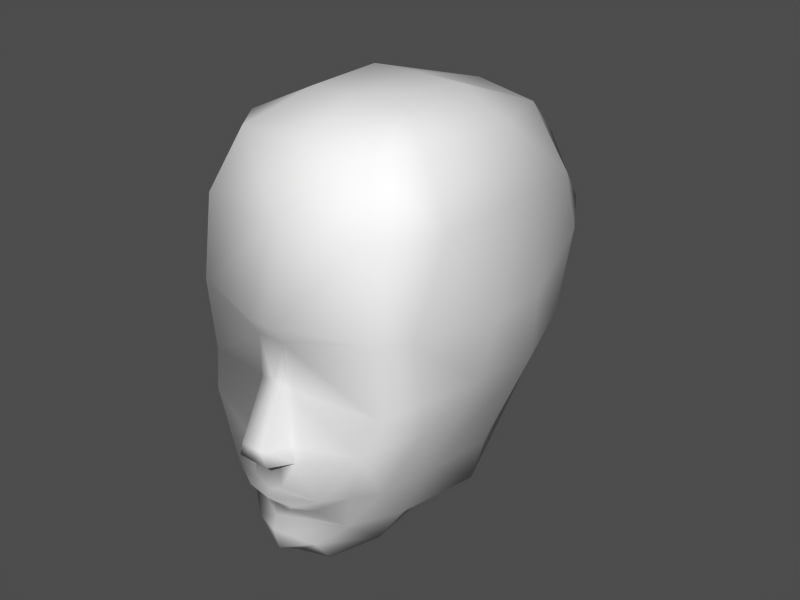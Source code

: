 # Source: jeff.blend  (saved by Blender 2.34.0; exported with 4.5.12 LTS)
import bpy
from mathutils import Matrix  # noqa: F401  (used for matrix-valued properties, if any)

bpy.ops.wm.read_factory_settings(use_empty=True)
scene = bpy.context.scene
scene.name = '1'

# ---- collections
col_collection_1 = bpy.data.collections.new('Collection 1'); scene.collection.children.link(col_collection_1)

# ---- materials (node trees are filled in below, after node groups)
mat_material = bpy.data.materials.new('Material')
mat_material.alpha_threshold = 0.0
mat_material.preview_render_type = 'FLAT'
mat_material.roughness = 0.5
mat_material.line_color = (0.0, 0.0, 0.0, 1.0)

# ---- material node trees

# ---- meshes
me_plane = bpy.data.meshes.new('Plane')
me_plane.from_pydata([(0.1506, 0.05348, -0.09465), (0.5811, 0.3258, -0.2261), (-0.5811, 0.3258, -0.2261), (-0.1506, 0.05348, -0.09465), (-0.2564, -0.01738, 0.03023), (0.2564, -0.01738, 0.03023), (0.4831, 0.06734, 0.1412), (-0.4831, 0.06734, 0.1412), (0.1605, -0.02881, 0.2085), (-0.1605, -0.02881, 0.2085), (1.788e-07, -0.05749, 0.02801), (1.788e-07, -0.01378, 0.1101), (1.788e-07, -0.06892, 0.2063), (1.788e-07, -0.187, 0.4849), (0.1642, -0.187, 0.4849), (-0.1642, -0.187, 0.4849), (-0.1155, -0.1961, 0.6306), (0.1155, -0.1961, 0.6306), (1.788e-07, -0.1961, 0.6306), (1.782e-07, 0.0981, 1.559), (0.1383, 0.0981, 1.559), (-0.1383, 0.0981, 1.559), (-0.9652, 0.2607, 1.745), (0.9652, 0.2607, 1.745), (0.9685, 0.3287, 1.014), (-0.9685, 0.3287, 1.014), (-0.229, 0.0653, 0.614), (0.229, 0.0653, 0.614), (0.8693, 0.2119, 0.6865), (-0.8693, 0.2119, 0.6865), (-0.153, 0.01345, 1.723), (0.153, 0.01345, 1.723), (1.851e-07, 0.01345, 1.723), (1.91e-07, 0.2005, 2.589), (-0.8737, 0.3003, 2.564), (0.8737, 0.3003, 2.564), (0.7005, 0.5606, 3.116), (-0.7005, 0.5606, 3.116), (1.924e-07, 0.5606, 3.139), (0.2606, 0.04678, 0.4513), (-0.2606, 0.04678, 0.4513), (0.1195, -0.003757, 0.4329), (1.788e-07, -0.003757, 0.4329), (-0.1195, -0.003757, 0.4329), (-1.177, 0.6637, 0.8673), (1.177, 0.6637, 0.8673), (-1.173, 0.6275, 1.135), (1.173, 0.6275, 1.135), (1.145, 0.5422, 1.708), (-1.145, 0.5422, 1.708), (-0.8866, 0.4379, 0.2035), (0.8866, 0.4379, 0.2035), (1.064, 0.9083, 0.2928), (-1.064, 0.9083, 0.2928), (-1.383, 1.344, 1.727), (1.383, 1.344, 1.727), (1.332, 1.197, 1.16), (-1.332, 1.197, 1.16), (-0.3497, 0.1486, -0.4381), (0.3497, 0.1486, -0.4381), (-0.3497, 0.3391, -0.7022), (0.3497, 0.3391, -0.7022), (1.788e-07, 0.05348, -0.09465), (6.1e-08, 0.03569, -0.2094), (5.521e-08, -0.01618, -0.3428), (6.1e-08, 0.04507, -0.5863), (6e-08, 0.2844, -0.761), (-0.3973, 0.1164, -0.02329), (0.3973, 0.1164, -0.02329), (0.878, 0.732, -0.1638), (-0.878, 0.732, -0.1638), (0.6247, 0.7029, -0.5577), (-0.6247, 0.7029, -0.5577), (-0.9714, 0.93, 3.116), (0.9714, 0.93, 3.116), (1.212, 0.8751, 2.564), (-1.212, 0.8751, 2.564), (0.4852, 1.199, 3.355), (-0.4852, 1.199, 3.355), (1.901e-07, 1.156, 3.369), (5.86e-08, 0.7523, -0.8703), (0.1495, 0.1301, 1.112), (-0.1495, 0.1301, 1.112), (5.851e-08, 1.675, -0.7685), (1.901e-07, 1.979, 3.392), (-0.4852, 1.983, 3.379), (0.4852, 1.983, 3.379), (-1.215, 1.95, 2.591), (1.215, 1.95, 2.591), (0.9714, 1.956, 3.14), (-0.9714, 1.956, 3.14), (-0.6247, 1.632, -0.455), (0.6247, 1.632, -0.455), (-0.949, 1.664, -0.275), (0.949, 1.664, -0.275), (-1.344, 1.95, 1.05), (1.344, 1.95, 1.05), (1.387, 1.949, 1.724), (-1.387, 1.949, 1.724), (-1.064, 1.671, 0.1633), (1.064, 1.671, 0.1633), (-1.149, 2.878, 1.941), (1.149, 2.878, 1.941), (1.111, 2.714, 1.129), (-1.111, 2.714, 1.129), (-0.615, 2.896, 3.031), (0.615, 2.896, 3.031), (1.023, 2.88, 2.463), (-1.023, 2.88, 2.463), (1.79e-07, 2.904, 3.143), (1.616e-07, 3.537, 2.625), (-0.436, 3.532, 2.545), (0.436, 3.532, 2.545), (-0.7698, 3.52, 1.958), (0.7698, 3.52, 1.958), (-0.7873, 3.326, 1.034), (0.7873, 3.326, 1.034), (1.603e-07, 3.701, 1.968), (1.594e-07, 3.493, 0.9543), (1.592e-07, 2.963, 0.3252), (0.7873, 2.825, 0.4482), (-0.7873, 2.825, 0.4482), (-0.7873, 2.327, -0.01176), (0.7873, 2.327, -0.01176), (1.592e-07, 2.465, -0.1348), (1.418e-07, 2.138, -0.5468), (0.5194, 1.987, -0.3724), (-0.5194, 1.987, -0.3724), (0.1269, 0.09112, 1.146), (-0.1269, 0.09112, 1.146), (1.788e-07, 0.09112, 1.146), (-0.6849, 0.2505, 0.1723), (0.6849, 0.2505, 0.1723)], [], [(0, 62, 63, 1), (4, 10, 11, 7), (7, 11, 12, 9), (11, 6, 8, 12), (10, 5, 6, 11), (12, 8, 41, 42), (9, 12, 42, 43), (15, 13, 18, 16), (13, 14, 17, 18), (41, 39, 14), (43, 15, 40), (22, 21, 30), (20, 23, 31), (21, 19, 32, 30), (19, 20, 31, 32), (32, 31, 33), (30, 32, 33), (31, 23, 35, 33), (22, 30, 33, 34), (33, 35, 36, 38), (33, 38, 37, 34), (40, 26, 29), (6, 39, 8), (7, 9, 40), (7, 40, 29), (43, 40, 9), (41, 8, 39), (42, 13, 15, 43), (41, 14, 13, 42), (24, 28, 45, 47), (29, 25, 46, 44), (25, 22, 49, 46), (23, 24, 47, 48), (48, 47, 56, 55), (46, 49, 54, 57), (44, 46, 57), (47, 45, 56), (45, 51, 52, 56), (50, 44, 57, 53), (1, 63, 64, 59), (59, 64, 65), (59, 65, 66, 61), (65, 58, 60, 66), (64, 58, 65), (63, 2, 58, 64), (62, 3, 2, 63), (0, 1, 68), (2, 3, 67), (4, 7, 67, 3), (5, 0, 68, 6), (62, 0, 5, 10), (4, 3, 62, 10), (7, 131, 67), (60, 58, 72), (59, 61, 71), (39, 27, 17, 14), (40, 15, 16, 26), (34, 37, 73, 76), (36, 35, 75, 74), (76, 54, 49), (35, 23, 48), (48, 55, 75), (48, 75, 35), (49, 22, 34), (49, 34, 76), (36, 74, 77), (73, 37, 78), (37, 38, 79, 78), (38, 36, 77, 79), (61, 66, 80, 71), (60, 72, 80, 66), (81, 20, 128), (21, 22, 25, 82), (20, 81, 24, 23), (28, 24, 81, 27), (82, 25, 29, 26), (52, 100, 96, 56), (53, 57, 95, 99), (54, 76, 87, 98), (55, 97, 88, 75), (80, 72, 91, 83), (71, 80, 83, 92), (79, 77, 86, 84), (78, 79, 84, 85), (73, 78, 85, 90), (77, 74, 89, 86), (74, 75, 88, 89), (76, 73, 90, 87), (70, 53, 99, 93), (52, 69, 94, 100), (69, 71, 92, 94), (72, 70, 93, 91), (57, 54, 98, 95), (55, 56, 96, 97), (97, 96, 103, 102), (95, 98, 101, 104), (87, 90, 105, 108), (89, 88, 107, 106), (86, 89, 106), (90, 85, 105), (85, 84, 109, 105), (84, 86, 106, 109), (97, 102, 107, 88), (98, 87, 108, 101), (101, 108, 113), (102, 114, 107), (109, 106, 112, 110), (105, 109, 110, 111), (106, 107, 114, 112), (108, 105, 111, 113), (104, 101, 113, 115), (102, 103, 116, 114), (114, 116, 118, 117), (113, 117, 118, 115), (110, 112, 114, 117), (110, 117, 113, 111), (118, 119, 121, 115), (118, 116, 120, 119), (119, 120, 123, 124), (119, 124, 122, 121), (124, 125, 127, 122), (124, 123, 126, 125), (83, 125, 126, 92), (83, 91, 127, 125), (91, 93, 122, 127), (93, 99, 121, 122), (92, 126, 123, 94), (94, 123, 120, 100), (2, 70, 72), (2, 72, 58), (1, 59, 71), (1, 71, 69), (51, 69, 52), (50, 53, 70), (39, 6, 28), (39, 28, 27), (129, 21, 82), (27, 81, 128, 17), (129, 82, 26, 16), (16, 18, 130, 129), (17, 128, 130, 18), (21, 129, 130, 19), (20, 19, 130, 128), (51, 45, 28), (132, 28, 6), (50, 131, 29), (50, 29, 44), (131, 7, 29), (132, 51, 28), (132, 6, 68), (131, 2, 67), (70, 2, 131, 50), (1, 132, 68), (51, 132, 1, 69), (120, 116, 103), (96, 100, 120, 103), (104, 115, 121), (99, 95, 104, 121)])
me_plane.polygons.foreach_set('use_smooth', [True] * 158)
_uv = me_plane.uv_layers.new(name='UVMap')
_uv.uv.foreach_set('vector', [0.4848, 0.8158, 0.4681, 0.8158, 0.4681, 0.8145, 0.518, 0.8145, 0.4404, 0.8213, 0.4681, 0.8213, 0.4681, 0.824, 0.4211, 0.824, 0.4211, 0.824, 0.4681, 0.824, 0.4681, 0.8308, 0.4543, 0.8308, 0.4681, 0.824, 0.5152, 0.824, 0.4848, 0.8308, 0.4681, 0.8308, 0.4681, 0.8213, 0.4931, 0.8213, 0.5152, 0.824, 0.4681, 0.824, 0.4681, 0.8308, 0.4848, 0.8308, 0.4792, 0.8458, 0.4681, 0.8458, 0.4543, 0.8308, 0.4681, 0.8308, 0.4681, 0.8458, 0.4598, 0.8458, 0.4543, 0.8472, 0.4681, 0.8472, 0.4681, 0.8527, 0.4598, 0.8527, 0.4681, 0.8472, 0.4848, 0.8472, 0.4792, 0.8527, 0.4681, 0.8527, 0.4792, 0.8458, 0.4927, 0.8504, 0.4848, 0.8472, 0.4598, 0.8458, 0.4543, 0.8472, 0.4335, 0.8492, 0.3767, 0.899, 0.4543, 0.8909, 0.4543, 0.899, 0.4837, 0.8909, 0.5568, 0.899, 0.4848, 0.899, 0.4543, 0.8909, 0.4681, 0.8909, 0.4681, 0.899, 0.4543, 0.899, 0.4681, 0.8909, 0.4837, 0.8909, 0.4848, 0.899, 0.4681, 0.899, 0.4681, 0.899, 0.4848, 0.899, 0.4666, 0.9535, 0.4543, 0.899, 0.4681, 0.899, 0.4666, 0.9535, 0.4848, 0.899, 0.5568, 0.899, 0.5665, 0.9413, 0.4666, 0.9535, 0.3767, 0.899, 0.4543, 0.899, 0.4666, 0.9535, 0.3699, 0.9413, 0.4666, 0.9535, 0.5665, 0.9413, 0.5471, 0.9667, 0.4666, 0.9698, 0.4666, 0.9535, 0.4666, 0.9698, 0.3924, 0.9667, 0.3699, 0.9413, 0.4335, 0.8492, 0.4391, 0.8547, 0.385, 0.8527, 0.5152, 0.824, 0.4927, 0.8504, 0.4848, 0.8308, 0.4211, 0.824, 0.4543, 0.8308, 0.4335, 0.8492, 0.4211, 0.824, 0.4335, 0.8492, 0.385, 0.8527, 0.4598, 0.8458, 0.4335, 0.8492, 0.4543, 0.8308, 0.4792, 0.8458, 0.4848, 0.8308, 0.4927, 0.8504, 0.4681, 0.8458, 0.4681, 0.8472, 0.4543, 0.8472, 0.4598, 0.8458, 0.4792, 0.8458, 0.4848, 0.8472, 0.4681, 0.8472, 0.4681, 0.8458, 0.5568, 0.8677, 0.554, 0.8527, 0.5845, 0.8608, 0.5845, 0.8718, 0.385, 0.8527, 0.3767, 0.8677, 0.3573, 0.8718, 0.3518, 0.8608, 0.3767, 0.8677, 0.3767, 0.899, 0.3573, 0.8963, 0.3573, 0.8718, 0.5568, 0.899, 0.5568, 0.8677, 0.5845, 0.8718, 0.5762, 0.8963, 0.5762, 0.8963, 0.5845, 0.8718, 0.5956, 0.8745, 0.5956, 0.899, 0.3573, 0.8718, 0.3573, 0.8963, 0.338, 0.899, 0.3407, 0.8745, 0.3518, 0.8608, 0.3573, 0.8718, 0.3407, 0.8745, 0.5845, 0.8718, 0.5845, 0.8608, 0.5956, 0.8745, 0.5845, 0.8608, 0.554, 0.8322, 0.5679, 0.8363, 0.5956, 0.8745, 0.3823, 0.8322, 0.3518, 0.8608, 0.3407, 0.8745, 0.3657, 0.8363, 0.518, 0.8145, 0.4681, 0.8145, 0.4681, 0.8076, 0.4986, 0.8035, 0.4986, 0.8035, 0.4681, 0.8076, 0.4681, 0.7967, 0.4986, 0.8035, 0.4681, 0.7967, 0.4681, 0.7913, 0.4986, 0.7913, 0.4681, 0.7967, 0.4349, 0.8035, 0.4349, 0.7913, 0.4681, 0.7913, 0.4681, 0.8076, 0.4349, 0.8035, 0.4681, 0.7967, 0.4681, 0.8145, 0.4155, 0.8145, 0.4349, 0.8035, 0.4681, 0.8076, 0.4681, 0.8158, 0.4543, 0.8158, 0.4155, 0.8145, 0.4681, 0.8145, 0.4848, 0.8158, 0.518, 0.8145, 0.5069, 0.8186, 0.4155, 0.8145, 0.4543, 0.8158, 0.4294, 0.8186, 0.4404, 0.8213, 0.4211, 0.824, 0.4294, 0.8186, 0.4543, 0.8158, 0.4931, 0.8213, 0.4848, 0.8158, 0.5069, 0.8186, 0.5152, 0.824, 0.4681, 0.8158, 0.4848, 0.8158, 0.4931, 0.8213, 0.4681, 0.8213, 0.4404, 0.8213, 0.4543, 0.8158, 0.4681, 0.8158, 0.4681, 0.8213, 0.4211, 0.824, 0.4044, 0.8295, 0.4294, 0.8186, 0.4349, 0.7913, 0.4349, 0.8035, 0.41, 0.7967, 0.4986, 0.8035, 0.4986, 0.7913, 0.5291, 0.7967, 0.4927, 0.8504, 0.4927, 0.8559, 0.4792, 0.8527, 0.4848, 0.8472, 0.4335, 0.8492, 0.4543, 0.8472, 0.4598, 0.8527, 0.4391, 0.8547, 0.3699, 0.9413, 0.3924, 0.9667, 0.3602, 0.9667, 0.3518, 0.9359, 0.5471, 0.9667, 0.5665, 0.9413, 0.6019, 0.9413, 0.5794, 0.9667, 0.3518, 0.9359, 0.338, 0.899, 0.3573, 0.8963, 0.5665, 0.9413, 0.5568, 0.899, 0.5762, 0.8963, 0.5762, 0.8963, 0.5956, 0.899, 0.6019, 0.9413, 0.5762, 0.8963, 0.6019, 0.9413, 0.5665, 0.9413, 0.3573, 0.8963, 0.3767, 0.899, 0.3699, 0.9413, 0.3573, 0.8963, 0.3699, 0.9413, 0.3518, 0.9359, 0.5471, 0.9667, 0.5794, 0.9667, 0.5246, 0.981, 0.3602, 0.9667, 0.3924, 0.9667, 0.4118, 0.981, 0.3924, 0.9667, 0.4666, 0.9698, 0.4666, 0.981, 0.4118, 0.981, 0.4666, 0.9698, 0.5471, 0.9667, 0.5246, 0.981, 0.4666, 0.981, 0.4986, 0.7913, 0.4681, 0.7913, 0.4681, 0.7844, 0.5291, 0.7967, 0.4349, 0.7913, 0.41, 0.7967, 0.4681, 0.7844, 0.4681, 0.7913, 0.4893, 0.8718, 0.4837, 0.8909, 0.4837, 0.8718, 0.4543, 0.8909, 0.3767, 0.899, 0.3767, 0.8677, 0.4508, 0.8723, 0.4837, 0.8909, 0.4893, 0.8718, 0.5568, 0.8677, 0.5568, 0.899, 0.554, 0.8527, 0.5568, 0.8677, 0.4893, 0.8718, 0.4927, 0.8559, 0.4508, 0.8723, 0.3767, 0.8677, 0.385, 0.8527, 0.4391, 0.8547, 0.5679, 0.8363, 0.5679, 0.8295, 0.5956, 0.8677, 0.5956, 0.8745, 0.3657, 0.8363, 0.3407, 0.8745, 0.3407, 0.8677, 0.3657, 0.8295, 0.338, 0.899, 0.3518, 0.9359, 0.3518, 0.9359, 0.338, 0.899, 0.5956, 0.899, 0.5956, 0.899, 0.6019, 0.9413, 0.6019, 0.9413, 0.4681, 0.7844, 0.41, 0.7967, 0.41, 0.8035, 0.4681, 0.7913, 0.5291, 0.7967, 0.4681, 0.7844, 0.4681, 0.7913, 0.5291, 0.8035, 0.4666, 0.981, 0.5246, 0.981, 0.5246, 0.981, 0.4666, 0.981, 0.4118, 0.981, 0.4666, 0.981, 0.4666, 0.981, 0.4118, 0.981, 0.3602, 0.9667, 0.4118, 0.981, 0.4118, 0.981, 0.3602, 0.9698, 0.5246, 0.981, 0.5794, 0.9667, 0.5794, 0.9698, 0.5246, 0.981, 0.5794, 0.9667, 0.6019, 0.9413, 0.6019, 0.9413, 0.5794, 0.9698, 0.3518, 0.9359, 0.3602, 0.9667, 0.3602, 0.9698, 0.3518, 0.9359, 0.385, 0.8172, 0.3657, 0.8363, 0.3657, 0.8295, 0.3767, 0.8104, 0.5679, 0.8363, 0.554, 0.8172, 0.5568, 0.8104, 0.5679, 0.8295, 0.554, 0.8172, 0.5291, 0.7967, 0.5291, 0.8035, 0.5568, 0.8104, 0.41, 0.7967, 0.385, 0.8172, 0.3767, 0.8104, 0.41, 0.8035, 0.3407, 0.8745, 0.338, 0.899, 0.338, 0.899, 0.3407, 0.8677, 0.5956, 0.899, 0.5956, 0.8745, 0.5956, 0.8677, 0.5956, 0.899, 0.5956, 0.899, 0.5956, 0.8677, 0.5762, 0.8718, 0.5762, 0.9072, 0.3407, 0.8677, 0.338, 0.899, 0.3573, 0.9072, 0.3657, 0.8718, 0.3518, 0.9359, 0.3602, 0.9698, 0.3989, 0.9635, 0.3537, 0.9365, 0.5794, 0.9698, 0.6019, 0.9413, 0.5794, 0.9365, 0.5375, 0.9635, 0.5246, 0.981, 0.5794, 0.9698, 0.5375, 0.9635, 0.3602, 0.9698, 0.4118, 0.981, 0.3989, 0.9635, 0.4118, 0.981, 0.4666, 0.981, 0.4666, 0.9698, 0.3989, 0.9635, 0.4666, 0.981, 0.5246, 0.981, 0.5375, 0.9635, 0.4666, 0.9698, 0.5956, 0.899, 0.5762, 0.9072, 0.5794, 0.9365, 0.6019, 0.9413, 0.338, 0.899, 0.3518, 0.9359, 0.3537, 0.9365, 0.3573, 0.9072, 0.3573, 0.9072, 0.3537, 0.9365, 0.3961, 0.9072, 0.5762, 0.9072, 0.5374, 0.9072, 0.5794, 0.9365, 0.4666, 0.9698, 0.5375, 0.9635, 0.5149, 0.952, 0.4666, 0.9535, 0.3989, 0.9635, 0.4666, 0.9698, 0.4666, 0.9535, 0.4118, 0.952, 0.5375, 0.9635, 0.5794, 0.9365, 0.5374, 0.9072, 0.5149, 0.952, 0.3537, 0.9365, 0.3989, 0.9635, 0.4118, 0.952, 0.3961, 0.9072, 0.3657, 0.8718, 0.3573, 0.9072, 0.3961, 0.9072, 0.3961, 0.8677, 0.5762, 0.9072, 0.5762, 0.8718, 0.5374, 0.8677, 0.5374, 0.9072, 0.5374, 0.9072, 0.5374, 0.8677, 0.4681, 0.8622, 0.4681, 0.9072, 0.3961, 0.9072, 0.4681, 0.9072, 0.4681, 0.8622, 0.3961, 0.8677, 0.4666, 0.9535, 0.5149, 0.952, 0.5374, 0.9072, 0.4681, 0.9072, 0.4666, 0.9535, 0.4681, 0.9072, 0.3961, 0.9072, 0.4118, 0.952, 0.4681, 0.8622, 0.4681, 0.8363, 0.3961, 0.8417, 0.3961, 0.8677, 0.4681, 0.8622, 0.5374, 0.8677, 0.5374, 0.8417, 0.4681, 0.8363, 0.4681, 0.8363, 0.5374, 0.8417, 0.5374, 0.8226, 0.4681, 0.8158, 0.4681, 0.8363, 0.4681, 0.8158, 0.3961, 0.8226, 0.3961, 0.8417, 0.4681, 0.8158, 0.4681, 0.7967, 0.4155, 0.8063, 0.3961, 0.8226, 0.4681, 0.8158, 0.5374, 0.8226, 0.518, 0.8063, 0.4681, 0.7967, 0.4681, 0.7913, 0.4681, 0.7967, 0.518, 0.8063, 0.5291, 0.8035, 0.4681, 0.7913, 0.41, 0.8035, 0.4155, 0.8063, 0.4681, 0.7967, 0.41, 0.8035, 0.3767, 0.8104, 0.3961, 0.8226, 0.4155, 0.8063, 0.3767, 0.8104, 0.3657, 0.8295, 0.3961, 0.8417, 0.3961, 0.8226, 0.5291, 0.8035, 0.518, 0.8063, 0.5374, 0.8226, 0.5568, 0.8104, 0.5568, 0.8104, 0.5374, 0.8226, 0.5374, 0.8417, 0.5679, 0.8295, 0.4155, 0.8145, 0.385, 0.8172, 0.41, 0.7967, 0.4155, 0.8145, 0.41, 0.7967, 0.4349, 0.8035, 0.518, 0.8145, 0.4986, 0.8035, 0.5291, 0.7967, 0.518, 0.8145, 0.5291, 0.7967, 0.554, 0.8172, 0.554, 0.8322, 0.554, 0.8172, 0.5679, 0.8363, 0.3823, 0.8322, 0.3657, 0.8363, 0.385, 0.8172, 0.4927, 0.8504, 0.5152, 0.824, 0.554, 0.8527, 0.4927, 0.8504, 0.554, 0.8527, 0.4927, 0.8559, 0.4598, 0.8718, 0.4543, 0.8909, 0.4508, 0.8723, 0.4927, 0.8559, 0.4893, 0.8718, 0.4837, 0.8718, 0.4792, 0.8527, 0.4598, 0.8718, 0.4508, 0.8723, 0.4391, 0.8547, 0.4598, 0.8527, 0.4598, 0.8527, 0.4681, 0.8527, 0.4681, 0.8718, 0.4598, 0.8718, 0.4792, 0.8527, 0.4837, 0.8718, 0.4681, 0.8718, 0.4681, 0.8527, 0.4543, 0.8909, 0.4598, 0.8718, 0.4681, 0.8718, 0.4681, 0.8909, 0.4837, 0.8909, 0.4681, 0.8909, 0.4681, 0.8718, 0.4837, 0.8718, 0.554, 0.8322, 0.5845, 0.8608, 0.554, 0.8527, 0.5346, 0.8295, 0.554, 0.8527, 0.5152, 0.824, 0.3823, 0.8322, 0.4044, 0.8295, 0.385, 0.8527, 0.3823, 0.8322, 0.385, 0.8527, 0.3518, 0.8608, 0.4044, 0.8295, 0.4211, 0.824, 0.385, 0.8527, 0.5346, 0.8295, 0.554, 0.8322, 0.554, 0.8527, 0.5346, 0.8295, 0.5152, 0.824, 0.5069, 0.8186, 0.4044, 0.8295, 0.4155, 0.8145, 0.4294, 0.8186, 0.385, 0.8172, 0.4155, 0.8145, 0.4044, 0.8295, 0.3823, 0.8322, 0.518, 0.8145, 0.5346, 0.8295, 0.5069, 0.8186, 0.554, 0.8322, 0.5346, 0.8295, 0.518, 0.8145, 0.554, 0.8172, 0.5374, 0.8417, 0.5374, 0.8677, 0.5762, 0.8718, 0.5956, 0.8677, 0.5679, 0.8295, 0.5374, 0.8417, 0.5762, 0.8718, 0.3657, 0.8718, 0.3961, 0.8677, 0.3961, 0.8417, 0.3657, 0.8295, 0.3407, 0.8677, 0.3657, 0.8718, 0.3961, 0.8417])
_ca = me_plane.color_attributes.new('Col', 'BYTE_COLOR', 'CORNER')
_ca.data.foreach_set('color', [1.0, 1.0, 1.0, 1.0, 1.0, 1.0, 1.0, 1.0, 1.0, 1.0, 1.0, 1.0, 1.0, 1.0, 1.0, 1.0, 1.0, 1.0, 1.0, 1.0, 1.0, 1.0, 1.0, 1.0, 1.0, 1.0, 1.0, 1.0, 1.0, 1.0, 1.0, 1.0, 1.0, 1.0, 1.0, 1.0, 1.0, 1.0, 1.0, 1.0, 1.0, 1.0, 1.0, 1.0, 1.0, 1.0, 1.0, 1.0, 1.0, 1.0, 1.0, 1.0, 1.0, 1.0, 1.0, 1.0, 1.0, 1.0, 1.0, 1.0, 1.0, 1.0, 1.0, 1.0, 1.0, 1.0, 1.0, 1.0, 1.0, 1.0, 1.0, 1.0, 1.0, 1.0, 1.0, 1.0, 1.0, 1.0, 1.0, 1.0, 1.0, 1.0, 1.0, 1.0, 1.0, 1.0, 1.0, 1.0, 1.0, 1.0, 1.0, 1.0, 1.0, 1.0, 1.0, 1.0, 1.0, 1.0, 1.0, 1.0, 1.0, 1.0, 1.0, 1.0, 1.0, 1.0, 1.0, 1.0, 1.0, 1.0, 1.0, 1.0, 1.0, 1.0, 1.0, 1.0, 1.0, 1.0, 1.0, 1.0, 1.0, 1.0, 1.0, 1.0, 1.0, 1.0, 1.0, 1.0, 1.0, 1.0, 1.0, 1.0, 1.0, 1.0, 1.0, 1.0, 1.0, 1.0, 1.0, 1.0, 1.0, 1.0, 1.0, 1.0, 1.0, 1.0, 1.0, 1.0, 1.0, 1.0, 1.0, 1.0, 1.0, 1.0, 1.0, 1.0, 1.0, 1.0, 1.0, 1.0, 1.0, 1.0, 1.0, 1.0, 1.0, 1.0, 1.0, 1.0, 1.0, 1.0, 1.0, 1.0, 1.0, 1.0, 1.0, 1.0, 1.0, 1.0, 1.0, 1.0, 1.0, 1.0, 1.0, 1.0, 1.0, 1.0, 1.0, 1.0, 1.0, 1.0, 1.0, 1.0, 1.0, 1.0, 1.0, 1.0, 1.0, 1.0, 1.0, 1.0, 1.0, 1.0, 1.0, 1.0, 1.0, 1.0, 1.0, 1.0, 1.0, 1.0, 1.0, 1.0, 1.0, 1.0, 1.0, 1.0, 1.0, 1.0, 1.0, 1.0, 1.0, 1.0, 1.0, 1.0, 1.0, 1.0, 1.0, 1.0, 1.0, 1.0, 1.0, 1.0, 1.0, 1.0, 1.0, 1.0, 1.0, 1.0, 1.0, 1.0, 1.0, 1.0, 1.0, 1.0, 1.0, 1.0, 1.0, 1.0, 1.0, 1.0, 1.0, 1.0, 1.0, 1.0, 1.0, 1.0, 1.0, 1.0, 1.0, 1.0, 1.0, 1.0, 1.0, 1.0, 1.0, 1.0, 1.0, 1.0, 1.0, 1.0, 1.0, 1.0, 1.0, 1.0, 1.0, 1.0, 1.0, 1.0, 1.0, 1.0, 1.0, 1.0, 1.0, 1.0, 1.0, 1.0, 1.0, 1.0, 1.0, 1.0, 1.0, 1.0, 1.0, 1.0, 1.0, 1.0, 1.0, 1.0, 1.0, 1.0, 1.0, 1.0, 1.0, 1.0, 1.0, 1.0, 1.0, 1.0, 1.0, 1.0, 1.0, 1.0, 1.0, 1.0, 1.0, 1.0, 1.0, 1.0, 1.0, 1.0, 1.0, 1.0, 1.0, 1.0, 1.0, 1.0, 1.0, 1.0, 1.0, 1.0, 1.0, 1.0, 1.0, 1.0, 1.0, 1.0, 1.0, 1.0, 1.0, 1.0, 1.0, 1.0, 1.0, 1.0, 1.0, 1.0, 1.0, 1.0, 1.0, 1.0, 1.0, 1.0, 1.0, 1.0, 1.0, 1.0, 1.0, 1.0, 1.0, 1.0, 1.0, 1.0, 1.0, 1.0, 1.0, 1.0, 1.0, 1.0, 1.0, 1.0, 1.0, 1.0, 1.0, 1.0, 1.0, 1.0, 1.0, 1.0, 1.0, 1.0, 1.0, 1.0, 1.0, 1.0, 1.0, 1.0, 1.0, 1.0, 1.0, 1.0, 1.0, 1.0, 1.0, 1.0, 1.0, 1.0, 1.0, 1.0, 1.0, 1.0, 1.0, 1.0, 1.0, 1.0, 1.0, 1.0, 1.0, 1.0, 1.0, 1.0, 1.0, 1.0, 1.0, 1.0, 1.0, 1.0, 1.0, 1.0, 1.0, 1.0, 1.0, 1.0, 1.0, 1.0, 1.0, 1.0, 1.0, 1.0, 1.0, 1.0, 1.0, 1.0, 1.0, 1.0, 1.0, 1.0, 1.0, 1.0, 1.0, 1.0, 1.0, 1.0, 1.0, 1.0, 1.0, 1.0, 1.0, 1.0, 1.0, 1.0, 1.0, 1.0, 1.0, 1.0, 1.0, 1.0, 1.0, 1.0, 1.0, 1.0, 1.0, 1.0, 1.0, 1.0, 1.0, 1.0, 1.0, 1.0, 1.0, 1.0, 1.0, 1.0, 1.0, 1.0, 1.0, 1.0, 1.0, 1.0, 1.0, 1.0, 1.0, 1.0, 1.0, 1.0, 1.0, 1.0, 1.0, 1.0, 1.0, 1.0, 1.0, 1.0, 1.0, 1.0, 1.0, 1.0, 1.0, 1.0, 1.0, 1.0, 1.0, 1.0, 1.0, 1.0, 1.0, 1.0, 1.0, 1.0, 1.0, 1.0, 1.0, 1.0, 1.0, 1.0, 1.0, 1.0, 1.0, 1.0, 1.0, 1.0, 1.0, 1.0, 1.0, 1.0, 1.0, 1.0, 1.0, 1.0, 1.0, 1.0, 1.0, 1.0, 1.0, 1.0, 1.0, 1.0, 1.0, 1.0, 1.0, 1.0, 1.0, 1.0, 1.0, 1.0, 1.0, 1.0, 1.0, 1.0, 1.0, 1.0, 1.0, 1.0, 1.0, 1.0, 1.0, 1.0, 1.0, 1.0, 1.0, 1.0, 1.0, 1.0, 1.0, 1.0, 1.0, 1.0, 1.0, 1.0, 1.0, 1.0, 1.0, 1.0, 1.0, 1.0, 1.0, 1.0, 1.0, 1.0, 1.0, 1.0, 1.0, 1.0, 1.0, 1.0, 1.0, 1.0, 1.0, 1.0, 1.0, 1.0, 1.0, 1.0, 1.0, 1.0, 1.0, 1.0, 1.0, 1.0, 1.0, 1.0, 1.0, 1.0, 1.0, 1.0, 1.0, 1.0, 1.0, 1.0, 1.0, 1.0, 1.0, 1.0, 1.0, 1.0, 1.0, 1.0, 1.0, 1.0, 1.0, 1.0, 1.0, 1.0, 1.0, 1.0, 1.0, 1.0, 1.0, 1.0, 1.0, 1.0, 1.0, 1.0, 1.0, 1.0, 1.0, 1.0, 1.0, 1.0, 1.0, 1.0, 1.0, 1.0, 1.0, 1.0, 1.0, 1.0, 1.0, 1.0, 1.0, 1.0, 1.0, 1.0, 1.0, 1.0, 1.0, 1.0, 1.0, 1.0, 1.0, 1.0, 1.0, 1.0, 1.0, 1.0, 1.0, 1.0, 1.0, 1.0, 1.0, 1.0, 1.0, 1.0, 1.0, 1.0, 1.0, 1.0, 1.0, 1.0, 1.0, 1.0, 1.0, 1.0, 1.0, 1.0, 1.0, 1.0, 1.0, 1.0, 1.0, 1.0, 1.0, 1.0, 1.0, 1.0, 1.0, 1.0, 1.0, 1.0, 1.0, 1.0, 1.0, 1.0, 1.0, 1.0, 1.0, 1.0, 1.0, 1.0, 1.0, 1.0, 1.0, 1.0, 1.0, 1.0, 1.0, 1.0, 1.0, 1.0, 1.0, 1.0, 1.0, 1.0, 1.0, 1.0, 1.0, 1.0, 1.0, 1.0, 1.0, 1.0, 1.0, 1.0, 1.0, 1.0, 1.0, 1.0, 1.0, 1.0, 1.0, 1.0, 1.0, 1.0, 1.0, 1.0, 1.0, 1.0, 1.0, 1.0, 1.0, 1.0, 1.0, 1.0, 1.0, 1.0, 1.0, 1.0, 1.0, 1.0, 1.0, 1.0, 1.0, 1.0, 1.0, 1.0, 1.0, 1.0, 1.0, 1.0, 1.0, 1.0, 1.0, 1.0, 1.0, 1.0, 1.0, 1.0, 1.0, 1.0, 1.0, 1.0, 1.0, 1.0, 1.0, 1.0, 1.0, 1.0, 1.0, 1.0, 1.0, 1.0, 1.0, 1.0, 1.0, 1.0, 1.0, 1.0, 1.0, 1.0, 1.0, 1.0, 1.0, 1.0, 1.0, 1.0, 1.0, 1.0, 1.0, 1.0, 1.0, 1.0, 1.0, 1.0, 1.0, 1.0, 1.0, 1.0, 1.0, 1.0, 1.0, 1.0, 1.0, 1.0, 1.0, 1.0, 1.0, 1.0, 1.0, 1.0, 1.0, 1.0, 1.0, 1.0, 1.0, 1.0, 1.0, 1.0, 1.0, 1.0, 1.0, 1.0, 1.0, 1.0, 1.0, 1.0, 1.0, 1.0, 1.0, 1.0, 1.0, 1.0, 1.0, 1.0, 1.0, 1.0, 1.0, 1.0, 1.0, 1.0, 1.0, 1.0, 1.0, 1.0, 1.0, 1.0, 1.0, 1.0, 1.0, 1.0, 1.0, 1.0, 1.0, 1.0, 1.0, 1.0, 1.0, 1.0, 1.0, 1.0, 1.0, 1.0, 1.0, 1.0, 1.0, 1.0, 1.0, 1.0, 1.0, 1.0, 1.0, 1.0, 1.0, 1.0, 1.0, 1.0, 1.0, 1.0, 1.0, 1.0, 1.0, 1.0, 1.0, 1.0, 1.0, 1.0, 1.0, 1.0, 1.0, 1.0, 1.0, 1.0, 1.0, 1.0, 1.0, 1.0, 1.0, 1.0, 1.0, 1.0, 1.0, 1.0, 1.0, 1.0, 1.0, 1.0, 1.0, 1.0, 1.0, 1.0, 1.0, 1.0, 1.0, 1.0, 1.0, 1.0, 1.0, 1.0, 1.0, 1.0, 1.0, 1.0, 1.0, 1.0, 1.0, 1.0, 1.0, 1.0, 1.0, 1.0, 1.0, 1.0, 1.0, 1.0, 1.0, 1.0, 1.0, 1.0, 1.0, 1.0, 1.0, 1.0, 1.0, 1.0, 1.0, 1.0, 1.0, 1.0, 1.0, 1.0, 1.0, 1.0, 1.0, 1.0, 1.0, 1.0, 1.0, 1.0, 1.0, 1.0, 1.0, 1.0, 1.0, 1.0, 1.0, 1.0, 1.0, 1.0, 1.0, 1.0, 1.0, 1.0, 1.0, 1.0, 1.0, 1.0, 1.0, 1.0, 1.0, 1.0, 1.0, 1.0, 1.0, 1.0, 1.0, 1.0, 1.0, 1.0, 1.0, 1.0, 1.0, 1.0, 1.0, 1.0, 1.0, 1.0, 1.0, 1.0, 1.0, 1.0, 1.0, 1.0, 1.0, 1.0, 1.0, 1.0, 1.0, 1.0, 1.0, 1.0, 1.0, 1.0, 1.0, 1.0, 1.0, 1.0, 1.0, 1.0, 1.0, 1.0, 1.0, 1.0, 1.0, 1.0, 1.0, 1.0, 1.0, 1.0, 1.0, 1.0, 1.0, 1.0, 1.0, 1.0, 1.0, 1.0, 1.0, 1.0, 1.0, 1.0, 1.0, 1.0, 1.0, 1.0, 1.0, 1.0, 1.0, 1.0, 1.0, 1.0, 1.0, 1.0, 1.0, 1.0, 1.0, 1.0, 1.0, 1.0, 1.0, 1.0, 1.0, 1.0, 1.0, 1.0, 1.0, 1.0, 1.0, 1.0, 1.0, 1.0, 1.0, 1.0, 1.0, 1.0, 1.0, 1.0, 1.0, 1.0, 1.0, 1.0, 1.0, 1.0, 1.0, 1.0, 1.0, 1.0, 1.0, 1.0, 1.0, 1.0, 1.0, 1.0, 1.0, 1.0, 1.0, 1.0, 1.0, 1.0, 1.0, 1.0, 1.0, 1.0, 1.0, 1.0, 1.0, 1.0, 1.0, 1.0, 1.0, 1.0, 1.0, 1.0, 1.0, 1.0, 1.0, 1.0, 1.0, 1.0, 1.0, 1.0, 1.0, 1.0, 1.0, 1.0, 1.0, 1.0, 1.0, 1.0, 1.0, 1.0, 1.0, 1.0, 1.0, 1.0, 1.0, 1.0, 1.0, 1.0, 1.0, 1.0, 1.0, 1.0, 1.0, 1.0, 1.0, 1.0, 1.0, 1.0, 1.0, 1.0, 1.0, 1.0, 1.0, 1.0, 1.0, 1.0, 1.0, 1.0, 1.0, 1.0, 1.0, 1.0, 1.0, 1.0, 1.0, 1.0, 1.0, 1.0, 1.0, 1.0, 1.0, 1.0, 1.0, 1.0, 1.0, 1.0, 1.0, 1.0, 1.0, 1.0, 1.0, 1.0, 1.0, 1.0, 1.0, 1.0, 1.0, 1.0, 1.0, 1.0, 1.0, 1.0, 1.0, 1.0, 1.0, 1.0, 1.0, 1.0, 1.0, 1.0, 1.0, 1.0, 1.0, 1.0, 1.0, 1.0, 1.0, 1.0, 1.0, 1.0, 1.0, 1.0, 1.0, 1.0, 1.0, 1.0, 1.0, 1.0, 1.0, 1.0, 1.0, 1.0, 1.0, 1.0, 1.0, 1.0, 1.0, 1.0, 1.0, 1.0, 1.0, 1.0, 1.0, 1.0, 1.0, 1.0, 1.0, 1.0, 1.0, 1.0, 1.0, 1.0, 1.0, 1.0, 1.0, 1.0, 1.0, 1.0, 1.0, 1.0, 1.0, 1.0, 1.0, 1.0, 1.0, 1.0, 1.0, 1.0, 1.0, 1.0, 1.0, 1.0, 1.0, 1.0, 1.0, 1.0, 1.0, 1.0, 1.0, 1.0, 1.0, 1.0, 1.0, 1.0, 1.0, 1.0, 1.0, 1.0, 1.0, 1.0, 1.0, 1.0, 1.0, 1.0, 1.0, 1.0, 1.0, 1.0, 1.0, 1.0, 1.0, 1.0, 1.0, 1.0, 1.0, 1.0, 1.0, 1.0, 1.0, 1.0, 1.0, 1.0, 1.0, 1.0, 1.0, 1.0, 1.0, 1.0, 1.0, 1.0, 1.0, 1.0, 1.0, 1.0, 1.0, 1.0, 1.0, 1.0, 1.0, 1.0, 1.0, 1.0, 1.0, 1.0, 1.0, 1.0, 1.0, 1.0, 1.0, 1.0, 1.0, 1.0, 1.0, 1.0, 1.0, 1.0, 1.0, 1.0, 1.0, 1.0, 1.0, 1.0, 1.0, 1.0, 1.0, 1.0, 1.0, 1.0, 1.0, 1.0, 1.0, 1.0, 1.0, 1.0, 1.0, 1.0, 1.0, 1.0, 1.0, 1.0, 1.0, 1.0, 1.0, 1.0, 1.0, 1.0, 1.0, 1.0, 1.0, 1.0, 1.0, 1.0, 1.0, 1.0, 1.0, 1.0, 1.0, 1.0, 1.0, 1.0, 1.0, 1.0, 1.0, 1.0, 1.0, 1.0, 1.0, 1.0, 1.0, 1.0, 1.0, 1.0, 1.0, 1.0, 1.0, 1.0, 1.0, 1.0, 1.0, 1.0, 1.0, 1.0, 1.0, 1.0, 1.0, 1.0, 1.0, 1.0, 1.0, 1.0, 1.0, 1.0, 1.0, 1.0, 1.0, 1.0, 1.0, 1.0, 1.0, 1.0, 1.0, 1.0, 1.0, 1.0, 1.0, 1.0, 1.0, 1.0, 1.0, 1.0, 1.0, 1.0, 1.0, 1.0, 1.0, 1.0, 1.0, 1.0, 1.0, 1.0, 1.0, 1.0, 1.0, 1.0, 1.0, 1.0, 1.0, 1.0, 1.0, 1.0, 1.0, 1.0, 1.0, 1.0, 1.0, 1.0, 1.0, 1.0, 1.0, 1.0, 1.0, 1.0, 1.0, 1.0, 1.0, 1.0, 1.0, 1.0, 1.0, 1.0, 1.0, 1.0, 1.0, 1.0, 1.0, 1.0, 1.0, 1.0, 1.0, 1.0, 1.0, 1.0, 1.0, 1.0, 1.0, 1.0, 1.0, 1.0, 1.0, 1.0, 1.0, 1.0, 1.0, 1.0, 1.0, 1.0, 1.0, 1.0, 1.0, 1.0, 1.0, 1.0, 1.0, 1.0, 1.0, 1.0, 1.0, 1.0, 1.0, 1.0, 1.0, 1.0, 1.0, 1.0, 1.0, 1.0, 1.0, 1.0, 1.0, 1.0, 1.0, 1.0, 1.0, 1.0, 1.0, 1.0, 1.0, 1.0, 1.0, 1.0, 1.0, 1.0, 1.0, 1.0, 1.0, 1.0, 1.0, 1.0, 1.0, 1.0, 1.0, 1.0, 1.0, 1.0, 1.0, 1.0, 1.0, 1.0, 1.0, 1.0, 1.0, 1.0, 1.0, 1.0, 1.0, 1.0, 1.0, 1.0, 1.0, 1.0, 1.0, 1.0, 1.0, 1.0, 1.0, 1.0, 1.0, 1.0, 1.0, 1.0, 1.0, 1.0, 1.0, 1.0, 1.0, 1.0, 1.0, 1.0, 1.0, 1.0, 1.0, 1.0, 1.0, 1.0, 1.0, 1.0, 1.0, 1.0, 1.0, 1.0, 1.0, 1.0, 1.0, 1.0, 1.0, 1.0, 1.0, 1.0, 1.0, 1.0, 1.0, 1.0, 1.0, 1.0, 1.0, 1.0, 1.0, 1.0, 1.0, 1.0, 1.0, 1.0, 1.0, 1.0, 1.0, 1.0, 1.0, 1.0, 1.0, 1.0, 1.0, 1.0, 1.0, 1.0, 1.0, 1.0, 1.0, 1.0, 1.0, 1.0, 1.0, 1.0, 1.0, 1.0, 1.0, 1.0, 1.0, 1.0, 1.0, 1.0, 1.0, 1.0, 1.0, 1.0, 1.0, 1.0, 1.0, 1.0, 1.0, 1.0, 1.0, 1.0, 1.0, 1.0, 1.0, 1.0, 1.0, 1.0, 1.0, 1.0, 1.0, 1.0, 1.0, 1.0, 1.0, 1.0, 1.0, 1.0, 1.0, 1.0, 1.0, 1.0, 1.0, 1.0, 1.0, 1.0, 1.0, 1.0, 1.0, 1.0, 1.0, 1.0, 1.0, 1.0, 1.0, 1.0, 1.0, 1.0, 1.0, 1.0, 1.0, 1.0, 1.0, 1.0, 1.0, 1.0, 1.0, 1.0, 1.0, 1.0, 1.0, 1.0, 1.0, 1.0, 1.0, 1.0, 1.0, 1.0, 1.0, 1.0, 1.0, 1.0, 1.0, 1.0, 1.0, 1.0, 1.0, 1.0, 1.0, 1.0, 1.0, 1.0, 1.0, 1.0, 1.0, 1.0, 1.0, 1.0, 1.0, 1.0, 1.0, 1.0, 1.0, 1.0, 1.0, 1.0, 1.0, 1.0, 1.0, 1.0, 1.0, 1.0, 1.0, 1.0, 1.0, 1.0, 1.0, 1.0, 1.0, 1.0, 1.0, 1.0, 1.0, 1.0, 1.0, 1.0, 1.0, 1.0, 1.0, 1.0, 1.0, 1.0, 1.0, 1.0, 1.0, 1.0, 1.0, 1.0, 1.0, 1.0, 1.0, 1.0, 1.0, 1.0, 1.0, 1.0, 1.0, 1.0, 1.0, 1.0, 1.0, 1.0, 1.0, 1.0, 1.0, 1.0, 1.0, 1.0, 1.0, 1.0, 1.0, 1.0, 1.0, 1.0, 1.0, 1.0, 1.0, 1.0, 1.0, 1.0, 1.0, 1.0, 1.0, 1.0, 1.0, 1.0, 1.0, 1.0, 1.0, 1.0, 1.0, 1.0, 1.0, 1.0, 1.0, 1.0, 1.0, 1.0, 1.0, 1.0, 1.0, 1.0, 1.0, 1.0, 1.0, 1.0, 1.0, 1.0, 1.0, 1.0, 1.0, 1.0, 1.0, 1.0, 1.0, 1.0, 1.0, 1.0, 1.0, 1.0, 1.0, 1.0, 1.0, 1.0, 1.0, 1.0, 1.0, 1.0, 1.0, 1.0, 1.0, 1.0, 1.0, 1.0, 1.0, 1.0, 1.0, 1.0, 1.0, 1.0, 1.0, 1.0, 1.0, 1.0, 1.0, 1.0, 1.0, 1.0, 1.0, 1.0, 1.0, 1.0, 1.0, 1.0, 1.0, 1.0, 1.0, 1.0, 1.0, 1.0, 1.0, 1.0, 1.0, 1.0, 1.0, 1.0, 1.0, 1.0, 1.0, 1.0, 1.0, 1.0, 1.0, 1.0, 1.0, 1.0, 1.0, 1.0, 1.0, 1.0, 1.0, 1.0, 1.0, 1.0, 1.0, 1.0, 1.0, 1.0, 1.0, 1.0, 1.0, 1.0, 1.0, 1.0, 1.0, 1.0, 1.0, 1.0, 1.0, 1.0, 1.0, 1.0, 1.0, 1.0, 1.0, 1.0, 1.0, 1.0, 1.0, 1.0, 1.0, 1.0, 1.0, 1.0, 1.0, 1.0, 1.0, 1.0, 1.0, 1.0, 1.0, 1.0, 1.0, 1.0, 1.0, 1.0, 1.0, 1.0, 1.0, 1.0, 1.0, 1.0, 1.0, 1.0, 1.0, 1.0, 1.0, 1.0, 1.0, 1.0, 1.0, 1.0, 1.0, 1.0, 1.0, 1.0, 1.0, 1.0, 1.0, 1.0, 1.0, 1.0, 1.0, 1.0, 1.0, 1.0, 1.0, 1.0, 1.0, 1.0, 1.0, 1.0, 1.0, 1.0, 1.0, 1.0, 1.0, 1.0, 1.0, 1.0, 1.0, 1.0, 1.0, 1.0, 1.0, 1.0, 1.0, 1.0, 1.0, 1.0, 1.0, 1.0, 1.0, 1.0, 1.0, 1.0, 1.0, 1.0, 1.0, 1.0, 1.0, 1.0, 1.0, 1.0, 1.0, 1.0, 1.0, 1.0, 1.0, 1.0, 1.0, 1.0, 1.0, 1.0, 1.0, 1.0, 1.0, 1.0, 1.0, 1.0, 1.0, 1.0, 1.0, 1.0, 1.0, 1.0, 1.0, 1.0, 1.0, 1.0, 1.0, 1.0, 1.0, 1.0, 1.0, 1.0, 1.0, 1.0, 1.0, 1.0, 1.0, 1.0, 1.0, 1.0, 1.0, 1.0, 1.0, 1.0, 1.0, 1.0, 1.0, 1.0, 1.0, 1.0, 1.0, 1.0, 1.0, 1.0, 1.0, 1.0, 1.0, 1.0, 1.0, 1.0, 1.0, 1.0, 1.0, 1.0, 1.0, 1.0, 1.0, 1.0, 1.0, 1.0, 1.0, 1.0, 1.0, 1.0, 1.0, 1.0, 1.0, 1.0, 1.0, 1.0, 1.0, 1.0, 1.0, 1.0, 1.0, 1.0, 1.0, 1.0, 1.0, 1.0, 1.0, 1.0, 1.0, 1.0, 1.0, 1.0, 1.0, 1.0, 1.0, 1.0, 1.0, 1.0, 1.0, 1.0, 1.0, 1.0, 1.0, 1.0, 1.0, 1.0, 1.0, 1.0, 1.0, 1.0, 1.0, 1.0, 1.0, 1.0, 1.0, 1.0, 1.0, 1.0, 1.0, 1.0, 1.0, 1.0, 1.0, 1.0, 1.0, 1.0, 1.0, 1.0, 1.0, 1.0, 1.0, 1.0, 1.0, 1.0, 1.0, 1.0, 1.0, 1.0, 1.0, 1.0, 1.0, 1.0, 1.0, 1.0, 1.0, 1.0, 1.0, 1.0, 1.0, 1.0, 1.0, 1.0, 1.0, 1.0, 1.0, 1.0, 1.0, 1.0, 1.0, 1.0, 1.0, 1.0, 1.0, 1.0, 1.0, 1.0, 1.0, 1.0, 1.0, 1.0, 1.0, 1.0, 1.0, 1.0, 1.0, 1.0, 1.0, 1.0, 1.0, 1.0, 1.0, 1.0, 1.0, 1.0, 1.0, 1.0, 1.0, 1.0, 1.0, 1.0, 1.0, 1.0, 1.0, 1.0, 1.0, 1.0, 1.0, 1.0, 1.0, 1.0, 1.0, 1.0, 1.0, 1.0, 1.0, 1.0, 1.0, 1.0, 1.0, 1.0, 1.0, 1.0, 1.0, 1.0, 1.0, 1.0, 1.0, 1.0, 1.0, 1.0, 1.0, 1.0, 1.0, 1.0, 1.0, 1.0, 1.0, 1.0, 1.0, 1.0, 1.0, 1.0, 1.0, 1.0, 1.0, 1.0, 1.0, 1.0, 1.0, 1.0, 1.0, 1.0, 1.0, 1.0, 1.0, 1.0, 1.0, 1.0, 1.0, 1.0, 1.0, 1.0, 1.0, 1.0, 1.0, 1.0, 1.0, 1.0, 1.0, 1.0, 1.0, 1.0, 1.0, 1.0, 1.0, 1.0, 1.0, 1.0, 1.0, 1.0, 1.0, 1.0, 1.0, 1.0, 1.0, 1.0])
me_plane.materials.append(mat_material)
me_plane.use_remesh_preserve_volume = False
me_plane.use_remesh_preserve_attributes = False
me_plane.use_mirror_vertex_groups = False
me_plane.update()

# ---- objects
ob_plane = bpy.data.objects.new('Plane', me_plane)

# ---- transforms, parenting, visibility, modifiers, constraints
ob_plane.location = (0.0, 0.0, 0.0)
ob_plane.lock_rotations_4d = False
ob_plane.empty_display_type = 'ARROWS'
ob_plane.color = (0.0, 0.0, 0.0, 1.0)
ob_plane.lineart.crease_threshold = 0.0

# ---- collection membership
col_collection_1.objects.link(ob_plane)

# ---- scene / render settings (as saved in the file)
scene.frame_start = 1; scene.frame_end = 250; scene.frame_set(1)
scene.render.engine = 'BLENDER_EEVEE_NEXT'
scene.render.image_settings.color_mode = 'RGB'
scene.render.image_settings.compression = 90
scene.render.resolution_x = 1280
scene.render.resolution_y = 960
scene.render.fps = 25
scene.render.dither_intensity = 0.0
scene.render.use_compositing = False
scene.render.use_sequencer = False
scene.render.use_file_extension = False
scene.render.bake_bias = 0.0
scene.render.use_stamp_time = False
scene.render.use_stamp_date = False
scene.render.use_stamp_frame = False
scene.render.use_stamp_camera = False
scene.render.use_stamp_scene = False
scene.render.use_stamp_filename = False
scene.render.use_stamp_render_time = False
scene.render.stamp_font_size = 0
scene.cycles.use_denoising = False
scene.cycles.samples = 10
scene.cycles.sampling_pattern = 'TABULATED_SOBOL'
scene.cycles.light_sampling_threshold = 0.0
scene.cycles.use_adaptive_sampling = False
scene.cycles.use_light_tree = False
scene.cycles.blur_glossy = 0.0
scene.cycles.volume_bounces = 1
scene.cycles.pixel_filter_type = 'GAUSSIAN'
scene.cycles.sample_clamp_indirect = 0.0
scene.view_settings.view_transform = 'Raw'
bpy.context.view_layer.update()

# ---- added for rendering (the .blend has no active camera and no usable light): camera, sun + grey world if the file has none
cam_auto = bpy.data.cameras.new('AutoCamera')
cam_auto.lens = 50.0
cam_auto.sensor_width = 36.0
cam_auto.clip_end = 1000.0
ob_auto_camera = bpy.data.objects.new('AutoCamera', cam_auto)
scene.collection.objects.link(ob_auto_camera)
ob_auto_camera.location = (5.9283, -5.36129, 6.00357)
ob_auto_camera.rotation_euler = (1.09748, -7.21219e-08, 0.694738)
scene.camera = ob_auto_camera
light_auto_sun = bpy.data.lights.new('AutoSun', 'SUN')
light_auto_sun.energy = 3.0
light_auto_sun.angle = 0.0523599
ob_auto_sun = bpy.data.objects.new('AutoSun', light_auto_sun)
scene.collection.objects.link(ob_auto_sun)
ob_auto_sun.rotation_euler = (0.872665, 0.174533, 0.523599)
if scene.world is None:
    world_auto = bpy.data.worlds.new('AutoWorld')
    world_auto.color = (0.3, 0.3, 0.3)
    scene.world = world_auto
bpy.context.view_layer.update()
